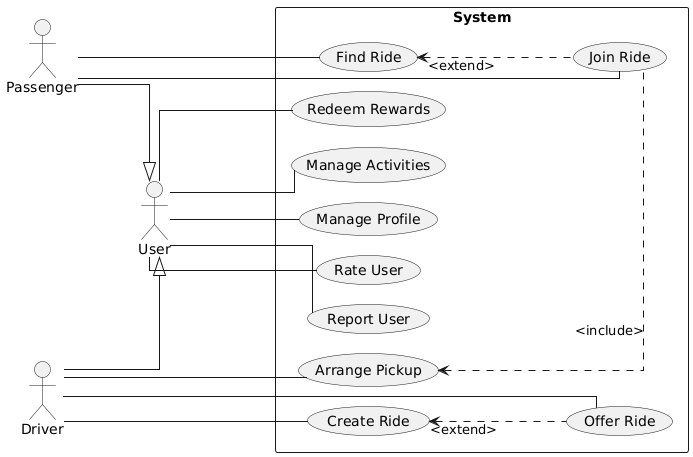

The diagram above was rendered by PlantUML. Its source (embedded in the PNG):
@startuml
left to right direction
skinparam linetype ortho

skinparam nodesep 20

actor Passenger
actor Driver
actor User

Driver --|> User
Passenger --|> User

rectangle "System" {
usecase "Offer Ride" as UC_offer_ride
usecase "Find Ride" as UC_find_ride
usecase "Arrange Pickup" as UC_arrange_pickup
usecase "Rate User" as UC_rate_user
usecase "Create Ride" as UC_create_ride
usecase "Join Ride" as UC_join_ride
usecase "Report User" as UC_report_user
usecase "Redeem Rewards" as UC_redeem_rewards
usecase "Manage Activities" as UC_manage_activities
usecase "Manage Profile" as UC_manage_profile
}

Driver --- UC_offer_ride
Driver --- UC_arrange_pickup
Driver --- UC_create_ride

Passenger --- UC_find_ride
Passenger --- UC_join_ride

User --- UC_report_user
User --- UC_redeem_rewards
User --- UC_manage_profile
User --- UC_manage_activities
User --- UC_rate_user

UC_create_ride <... UC_offer_ride : "<extend>"
UC_arrange_pickup <... UC_join_ride : "<include>"
UC_find_ride <... UC_join_ride : "<extend>"
@enduml